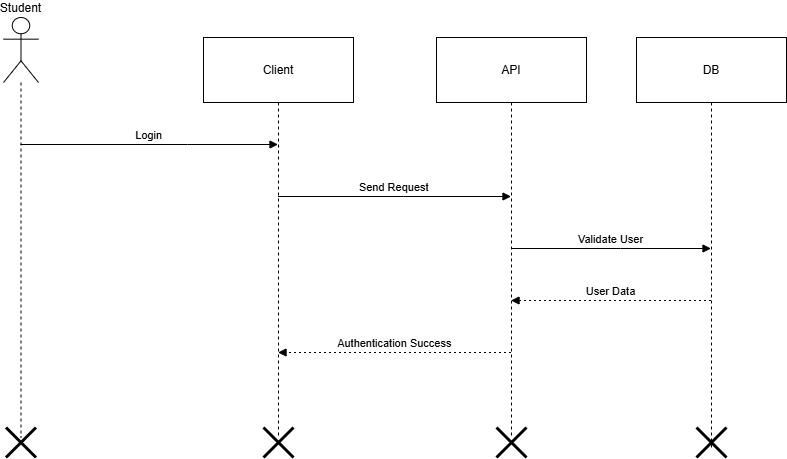

The diagram above was exported from draw.io. Its source (the exported page's mxGraphModel, read from the mxfile embedded in the PNG):
<mxGraphModel dx="749" dy="1559" grid="1" gridSize="10" guides="1" tooltips="1" connect="1" arrows="1" fold="1" page="1" pageScale="1" pageWidth="850" pageHeight="1100" math="0" shadow="0">
  <root>
    <mxCell id="0" />
    <mxCell id="1" parent="0" />
    <mxCell id="dei6CbFO05smVZC2Vcb1-1" parent="1" style="shape=umlLifeline;perimeter=lifelinePerimeter;whiteSpace=wrap;container=1;dropTarget=0;collapsible=0;recursiveResize=0;outlineConnect=0;portConstraint=eastwest;newEdgeStyle={&quot;edgeStyle&quot;:&quot;elbowEdgeStyle&quot;,&quot;elbow&quot;:&quot;vertical&quot;,&quot;curved&quot;:0,&quot;rounded&quot;:0};participant=umlActor;verticalAlign=bottom;labelPosition=center;verticalLabelPosition=top;align=center;size=65;" value="Student" vertex="1">
      <mxGeometry height="420" width="35" x="20" as="geometry" />
    </mxCell>
    <mxCell id="dei6CbFO05smVZC2Vcb1-10" parent="dei6CbFO05smVZC2Vcb1-1" style="shape=umlDestroy;whiteSpace=wrap;html=1;strokeWidth=3;targetShapes=umlLifeline;" value="" vertex="1">
      <mxGeometry height="30" width="30" x="2.5" y="410" as="geometry" />
    </mxCell>
    <mxCell id="dei6CbFO05smVZC2Vcb1-2" parent="1" style="shape=umlLifeline;perimeter=lifelinePerimeter;whiteSpace=wrap;container=1;dropTarget=0;collapsible=0;recursiveResize=0;outlineConnect=0;portConstraint=eastwest;newEdgeStyle={&quot;edgeStyle&quot;:&quot;elbowEdgeStyle&quot;,&quot;elbow&quot;:&quot;vertical&quot;,&quot;curved&quot;:0,&quot;rounded&quot;:0};size=65;" value="Client" vertex="1">
      <mxGeometry height="400" width="150" x="220" y="20" as="geometry" />
    </mxCell>
    <mxCell id="dei6CbFO05smVZC2Vcb1-13" parent="dei6CbFO05smVZC2Vcb1-2" style="shape=umlDestroy;whiteSpace=wrap;html=1;strokeWidth=3;targetShapes=umlLifeline;" value="" vertex="1">
      <mxGeometry height="30" width="30" x="60" y="390" as="geometry" />
    </mxCell>
    <mxCell id="dei6CbFO05smVZC2Vcb1-3" parent="1" style="shape=umlLifeline;perimeter=lifelinePerimeter;whiteSpace=wrap;container=1;dropTarget=0;collapsible=0;recursiveResize=0;outlineConnect=0;portConstraint=eastwest;newEdgeStyle={&quot;edgeStyle&quot;:&quot;elbowEdgeStyle&quot;,&quot;elbow&quot;:&quot;vertical&quot;,&quot;curved&quot;:0,&quot;rounded&quot;:0};size=65;" value="API" vertex="1">
      <mxGeometry height="400" width="150" x="453" y="20" as="geometry" />
    </mxCell>
    <mxCell id="dei6CbFO05smVZC2Vcb1-14" parent="dei6CbFO05smVZC2Vcb1-3" style="shape=umlDestroy;whiteSpace=wrap;html=1;strokeWidth=3;targetShapes=umlLifeline;" value="" vertex="1">
      <mxGeometry height="30" width="30" x="60" y="390" as="geometry" />
    </mxCell>
    <mxCell id="dei6CbFO05smVZC2Vcb1-4" parent="1" style="shape=umlLifeline;perimeter=lifelinePerimeter;whiteSpace=wrap;container=1;dropTarget=0;collapsible=0;recursiveResize=0;outlineConnect=0;portConstraint=eastwest;newEdgeStyle={&quot;edgeStyle&quot;:&quot;elbowEdgeStyle&quot;,&quot;elbow&quot;:&quot;vertical&quot;,&quot;curved&quot;:0,&quot;rounded&quot;:0};size=65;" value="DB" vertex="1">
      <mxGeometry height="410" width="150" x="653" y="20" as="geometry" />
    </mxCell>
    <mxCell id="dei6CbFO05smVZC2Vcb1-15" parent="dei6CbFO05smVZC2Vcb1-4" style="shape=umlDestroy;whiteSpace=wrap;html=1;strokeWidth=3;targetShapes=umlLifeline;" value="" vertex="1">
      <mxGeometry height="30" width="30" x="60" y="390" as="geometry" />
    </mxCell>
    <mxCell id="dei6CbFO05smVZC2Vcb1-5" edge="1" parent="1" source="dei6CbFO05smVZC2Vcb1-1" style="verticalAlign=bottom;edgeStyle=elbowEdgeStyle;elbow=vertical;curved=0;rounded=0;endArrow=block;" target="dei6CbFO05smVZC2Vcb1-2" value="Login">
      <mxGeometry relative="1" as="geometry">
        <Array as="points">
          <mxPoint x="204" y="127" />
        </Array>
      </mxGeometry>
    </mxCell>
    <mxCell id="dei6CbFO05smVZC2Vcb1-6" edge="1" parent="1" source="dei6CbFO05smVZC2Vcb1-2" style="verticalAlign=bottom;edgeStyle=elbowEdgeStyle;elbow=vertical;curved=0;rounded=0;endArrow=block;" target="dei6CbFO05smVZC2Vcb1-3" value="Send Request">
      <mxGeometry relative="1" as="geometry">
        <Array as="points">
          <mxPoint x="420" y="179" />
        </Array>
      </mxGeometry>
    </mxCell>
    <mxCell id="dei6CbFO05smVZC2Vcb1-7" edge="1" parent="1" source="dei6CbFO05smVZC2Vcb1-3" style="verticalAlign=bottom;edgeStyle=elbowEdgeStyle;elbow=vertical;curved=0;rounded=0;endArrow=block;" target="dei6CbFO05smVZC2Vcb1-4" value="Validate User">
      <mxGeometry relative="1" as="geometry">
        <Array as="points">
          <mxPoint x="637" y="231" />
        </Array>
      </mxGeometry>
    </mxCell>
    <mxCell id="dei6CbFO05smVZC2Vcb1-8" edge="1" parent="1" source="dei6CbFO05smVZC2Vcb1-4" style="verticalAlign=bottom;edgeStyle=elbowEdgeStyle;elbow=vertical;curved=0;rounded=0;dashed=1;dashPattern=2 3;endArrow=block;" target="dei6CbFO05smVZC2Vcb1-3" value="User Data">
      <mxGeometry relative="1" as="geometry">
        <Array as="points">
          <mxPoint x="640" y="283" />
        </Array>
      </mxGeometry>
    </mxCell>
    <mxCell id="dei6CbFO05smVZC2Vcb1-9" edge="1" parent="1" source="dei6CbFO05smVZC2Vcb1-3" style="verticalAlign=bottom;edgeStyle=elbowEdgeStyle;elbow=vertical;curved=0;rounded=0;dashed=1;dashPattern=2 3;endArrow=block;" target="dei6CbFO05smVZC2Vcb1-2" value="Authentication Success">
      <mxGeometry relative="1" as="geometry">
        <Array as="points">
          <mxPoint x="423" y="335" />
        </Array>
      </mxGeometry>
    </mxCell>
  </root>
</mxGraphModel>